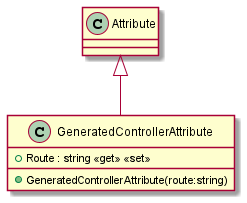

The diagram above was rendered by PlantUML. Its source (embedded in the PNG):
@startuml
class GeneratedControllerAttribute {
    + GeneratedControllerAttribute(route:string)
    + Route : string <<get>> <<set>>
}
Attribute <|-- GeneratedControllerAttribute
@enduml